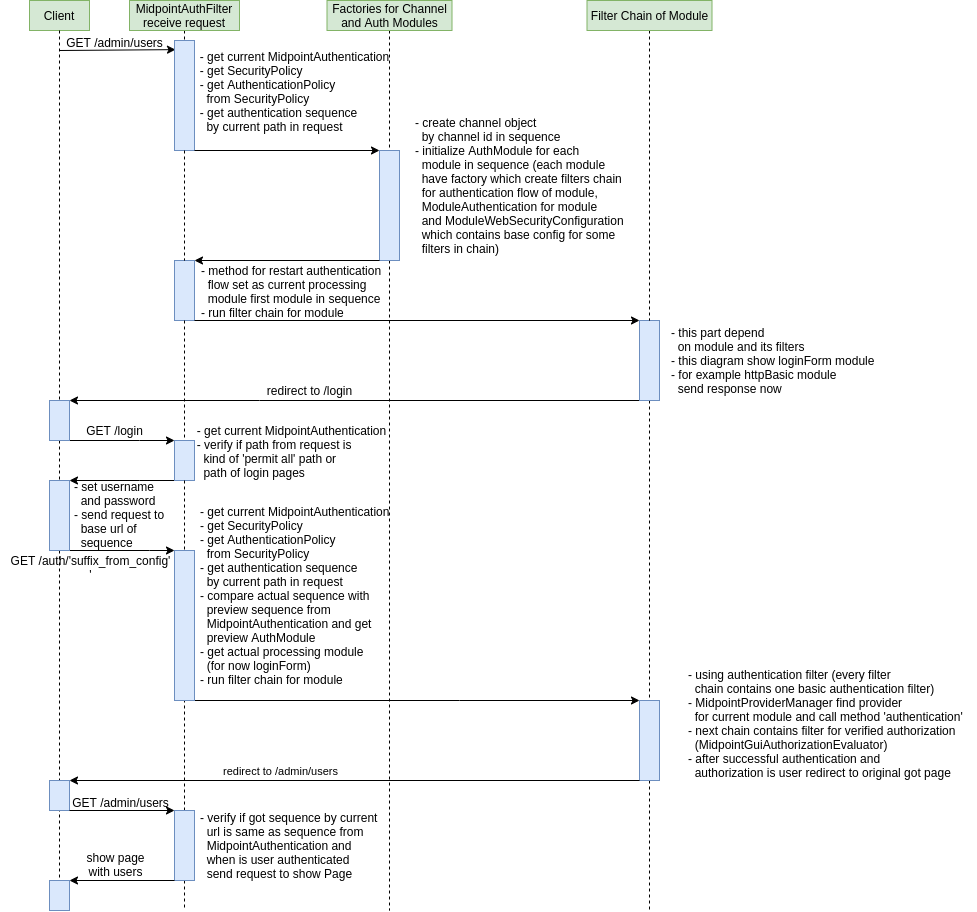

The diagram above was exported from draw.io. Its source (the exported page's mxGraphModel, read from the mxfile embedded in the PNG):
<mxGraphModel dx="1375" dy="801" grid="1" gridSize="10" guides="1" tooltips="1" connect="1" arrows="1" fold="1" page="1" pageScale="1" pageWidth="827" pageHeight="1169" math="0" shadow="0">
  <root>
    <mxCell id="0" />
    <mxCell id="1" parent="0" />
    <mxCell id="mCic3Cnh5nmp3WZh5LVe-3" style="edgeStyle=orthogonalEdgeStyle;rounded=0;orthogonalLoop=1;jettySize=auto;html=1;exitX=0.5;exitY=1;exitDx=0;exitDy=0;endArrow=none;endFill=0;dashed=1;entryX=0.5;entryY=1;entryDx=0;entryDy=0;" parent="1" source="mCic3Cnh5nmp3WZh5LVe-43" target="23bG6pGAkAbgQwPNe3Ya-9" edge="1">
      <mxGeometry relative="1" as="geometry">
        <mxPoint x="60" y="990" as="targetPoint" />
        <Array as="points">
          <mxPoint x="60" y="800" />
          <mxPoint x="60" y="800" />
        </Array>
      </mxGeometry>
    </mxCell>
    <mxCell id="mCic3Cnh5nmp3WZh5LVe-1" value="Client" style="rounded=0;whiteSpace=wrap;html=1;fillColor=#d5e8d4;strokeColor=#82b366;" parent="1" vertex="1">
      <mxGeometry x="30" y="10" width="60" height="30" as="geometry" />
    </mxCell>
    <mxCell id="mCic3Cnh5nmp3WZh5LVe-4" value="" style="endArrow=classic;html=1;entryX=0.05;entryY=0.083;entryDx=0;entryDy=0;entryPerimeter=0;" parent="1" target="mCic3Cnh5nmp3WZh5LVe-8" edge="1">
      <mxGeometry width="50" height="50" relative="1" as="geometry">
        <mxPoint x="60" y="60" as="sourcePoint" />
        <mxPoint x="130" y="50" as="targetPoint" />
      </mxGeometry>
    </mxCell>
    <mxCell id="mCic3Cnh5nmp3WZh5LVe-6" style="edgeStyle=orthogonalEdgeStyle;rounded=0;orthogonalLoop=1;jettySize=auto;html=1;exitX=0.5;exitY=0;exitDx=0;exitDy=0;dashed=1;endArrow=none;endFill=0;" parent="1" source="23bG6pGAkAbgQwPNe3Ya-5" edge="1">
      <mxGeometry relative="1" as="geometry">
        <mxPoint x="185" y="641.6666666666666" as="targetPoint" />
        <Array as="points">
          <mxPoint x="185" y="730" />
          <mxPoint x="185" y="730" />
        </Array>
      </mxGeometry>
    </mxCell>
    <mxCell id="mCic3Cnh5nmp3WZh5LVe-11" style="edgeStyle=orthogonalEdgeStyle;rounded=0;orthogonalLoop=1;jettySize=auto;html=1;exitX=0.5;exitY=1;exitDx=0;exitDy=0;entryX=0.5;entryY=0;entryDx=0;entryDy=0;endArrow=none;endFill=0;dashed=1;" parent="1" source="mCic3Cnh5nmp3WZh5LVe-5" target="mCic3Cnh5nmp3WZh5LVe-8" edge="1">
      <mxGeometry relative="1" as="geometry" />
    </mxCell>
    <mxCell id="mCic3Cnh5nmp3WZh5LVe-5" value="MidpointAuthFilter receive request" style="rounded=0;whiteSpace=wrap;html=1;fillColor=#d5e8d4;strokeColor=#82b366;" parent="1" vertex="1">
      <mxGeometry x="130" y="10" width="110" height="30" as="geometry" />
    </mxCell>
    <mxCell id="mCic3Cnh5nmp3WZh5LVe-8" value="" style="rounded=0;whiteSpace=wrap;html=1;fillColor=#dae8fc;strokeColor=#6c8ebf;" parent="1" vertex="1">
      <mxGeometry x="175" y="50" width="20" height="110" as="geometry" />
    </mxCell>
    <mxCell id="mCic3Cnh5nmp3WZh5LVe-12" value="GET /admin/users" style="text;html=1;align=center;verticalAlign=middle;resizable=0;points=[];autosize=1;" parent="1" vertex="1">
      <mxGeometry x="60" y="42" width="110" height="20" as="geometry" />
    </mxCell>
    <mxCell id="mCic3Cnh5nmp3WZh5LVe-13" value="&lt;div style=&quot;text-align: left&quot;&gt;&lt;span&gt;- get current&amp;nbsp;MidpointAuthentication&lt;/span&gt;&lt;/div&gt;&lt;div style=&quot;text-align: left&quot;&gt;&lt;span&gt;- get SecurityPolicy&lt;/span&gt;&lt;/div&gt;&lt;div style=&quot;text-align: left&quot;&gt;&lt;span&gt;- get AuthenticationPolicy&lt;/span&gt;&lt;/div&gt;&lt;div style=&quot;text-align: left&quot;&gt;&lt;span&gt;&amp;nbsp; from SecurityPolicy&lt;/span&gt;&lt;/div&gt;&lt;div style=&quot;text-align: left&quot;&gt;&lt;span&gt;- get authentication sequence&lt;/span&gt;&lt;/div&gt;&lt;div style=&quot;text-align: left&quot;&gt;&lt;span&gt;&amp;nbsp; by current&amp;nbsp;path in request&lt;/span&gt;&lt;/div&gt;&lt;div style=&quot;text-align: left&quot;&gt;&lt;span&gt;&lt;br&gt;&lt;/span&gt;&lt;/div&gt;&lt;div style=&quot;text-align: left&quot;&gt;&lt;span&gt;&lt;br&gt;&lt;/span&gt;&lt;/div&gt;" style="text;html=1;align=center;verticalAlign=middle;resizable=0;points=[];autosize=1;" parent="1" vertex="1">
      <mxGeometry x="195" y="55" width="200" height="120" as="geometry" />
    </mxCell>
    <mxCell id="mCic3Cnh5nmp3WZh5LVe-14" value="" style="endArrow=classic;html=1;exitX=1;exitY=1;exitDx=0;exitDy=0;" parent="1" source="mCic3Cnh5nmp3WZh5LVe-8" edge="1">
      <mxGeometry width="50" height="50" relative="1" as="geometry">
        <mxPoint x="250" y="210" as="sourcePoint" />
        <mxPoint x="380" y="160" as="targetPoint" />
      </mxGeometry>
    </mxCell>
    <mxCell id="mCic3Cnh5nmp3WZh5LVe-51" style="edgeStyle=orthogonalEdgeStyle;rounded=0;orthogonalLoop=1;jettySize=auto;html=1;exitX=0.5;exitY=1;exitDx=0;exitDy=0;startArrow=none;startFill=0;endArrow=none;endFill=0;dashed=1;" parent="1" source="mCic3Cnh5nmp3WZh5LVe-17" edge="1">
      <mxGeometry relative="1" as="geometry">
        <mxPoint x="390" y="920" as="targetPoint" />
      </mxGeometry>
    </mxCell>
    <mxCell id="mCic3Cnh5nmp3WZh5LVe-17" value="" style="rounded=0;whiteSpace=wrap;html=1;fillColor=#dae8fc;strokeColor=#6c8ebf;" parent="1" vertex="1">
      <mxGeometry x="380" y="160" width="20" height="110" as="geometry" />
    </mxCell>
    <mxCell id="mCic3Cnh5nmp3WZh5LVe-20" style="edgeStyle=orthogonalEdgeStyle;rounded=0;orthogonalLoop=1;jettySize=auto;html=1;exitX=0.5;exitY=1;exitDx=0;exitDy=0;entryX=0.5;entryY=0;entryDx=0;entryDy=0;dashed=1;endArrow=none;endFill=0;" parent="1" source="mCic3Cnh5nmp3WZh5LVe-19" target="mCic3Cnh5nmp3WZh5LVe-17" edge="1">
      <mxGeometry relative="1" as="geometry" />
    </mxCell>
    <mxCell id="mCic3Cnh5nmp3WZh5LVe-19" value="Factories for Channel and Auth Modules" style="rounded=0;whiteSpace=wrap;html=1;fillColor=#d5e8d4;strokeColor=#82b366;" parent="1" vertex="1">
      <mxGeometry x="327.5" y="10" width="125" height="30" as="geometry" />
    </mxCell>
    <mxCell id="mCic3Cnh5nmp3WZh5LVe-21" value="- create channel object &lt;br&gt;&amp;nbsp; by channel id in sequence&lt;br&gt;- initialize AuthModule for each &lt;br&gt;&amp;nbsp; module in sequence (each module &lt;br&gt;&amp;nbsp; have factory which create filters chain&lt;br&gt;&amp;nbsp; for authentication flow of module, &lt;br&gt;&amp;nbsp; ModuleAuthentication for module &lt;br&gt;&amp;nbsp; and ModuleWebSecurityConfiguration &lt;br&gt;&amp;nbsp; which contains base config for some&lt;br&gt;&amp;nbsp; filters in chain)" style="text;html=1;align=left;verticalAlign=middle;resizable=0;points=[];autosize=1;" parent="1" vertex="1">
      <mxGeometry x="414" y="120" width="220" height="150" as="geometry" />
    </mxCell>
    <mxCell id="mCic3Cnh5nmp3WZh5LVe-22" value="" style="endArrow=classic;html=1;exitX=0;exitY=1;exitDx=0;exitDy=0;entryX=1;entryY=0;entryDx=0;entryDy=0;" parent="1" source="mCic3Cnh5nmp3WZh5LVe-17" target="mCic3Cnh5nmp3WZh5LVe-23" edge="1">
      <mxGeometry width="50" height="50" relative="1" as="geometry">
        <mxPoint x="570" y="330" as="sourcePoint" />
        <mxPoint x="560" y="340" as="targetPoint" />
      </mxGeometry>
    </mxCell>
    <mxCell id="mCic3Cnh5nmp3WZh5LVe-23" value="" style="rounded=0;whiteSpace=wrap;html=1;fillColor=#dae8fc;strokeColor=#6c8ebf;" parent="1" vertex="1">
      <mxGeometry x="175" y="270" width="20" height="60" as="geometry" />
    </mxCell>
    <mxCell id="mCic3Cnh5nmp3WZh5LVe-26" style="edgeStyle=orthogonalEdgeStyle;rounded=0;orthogonalLoop=1;jettySize=auto;html=1;exitX=0.5;exitY=1;exitDx=0;exitDy=0;dashed=1;endArrow=none;endFill=0;" parent="1" source="mCic3Cnh5nmp3WZh5LVe-8" target="mCic3Cnh5nmp3WZh5LVe-23" edge="1">
      <mxGeometry relative="1" as="geometry">
        <mxPoint x="185" y="641.6666666666665" as="targetPoint" />
        <mxPoint x="185" y="160" as="sourcePoint" />
      </mxGeometry>
    </mxCell>
    <mxCell id="mCic3Cnh5nmp3WZh5LVe-27" value="- method for restart authentication&lt;br&gt;&lt;div&gt;&amp;nbsp; flow set as current processing&lt;/div&gt;&lt;div&gt;&amp;nbsp; module&lt;span&gt;&amp;nbsp;first module in sequence&amp;nbsp;&lt;/span&gt;&lt;/div&gt;&lt;div&gt;- run filter chain for module&lt;/div&gt;" style="text;html=1;align=left;verticalAlign=middle;resizable=0;points=[];autosize=1;" parent="1" vertex="1">
      <mxGeometry x="200" y="271" width="200" height="60" as="geometry" />
    </mxCell>
    <mxCell id="mCic3Cnh5nmp3WZh5LVe-28" value="" style="endArrow=classic;html=1;exitX=1;exitY=1;exitDx=0;exitDy=0;" parent="1" source="mCic3Cnh5nmp3WZh5LVe-23" edge="1">
      <mxGeometry width="50" height="50" relative="1" as="geometry">
        <mxPoint x="260" y="440" as="sourcePoint" />
        <mxPoint x="640" y="330" as="targetPoint" />
      </mxGeometry>
    </mxCell>
    <mxCell id="mCic3Cnh5nmp3WZh5LVe-34" style="edgeStyle=orthogonalEdgeStyle;rounded=0;orthogonalLoop=1;jettySize=auto;html=1;exitX=0;exitY=1;exitDx=0;exitDy=0;entryX=1;entryY=0;entryDx=0;entryDy=0;endArrow=classic;endFill=1;startArrow=none;startFill=0;" parent="1" source="mCic3Cnh5nmp3WZh5LVe-29" target="mCic3Cnh5nmp3WZh5LVe-33" edge="1">
      <mxGeometry relative="1" as="geometry">
        <Array as="points">
          <mxPoint x="260" y="410" />
          <mxPoint x="260" y="410" />
        </Array>
      </mxGeometry>
    </mxCell>
    <mxCell id="23bG6pGAkAbgQwPNe3Ya-15" style="edgeStyle=orthogonalEdgeStyle;rounded=0;orthogonalLoop=1;jettySize=auto;html=1;exitX=0.5;exitY=1;exitDx=0;exitDy=0;entryX=0.5;entryY=0;entryDx=0;entryDy=0;dashed=1;endArrow=none;endFill=0;" parent="1" source="mCic3Cnh5nmp3WZh5LVe-29" target="mCic3Cnh5nmp3WZh5LVe-52" edge="1">
      <mxGeometry relative="1" as="geometry" />
    </mxCell>
    <mxCell id="mCic3Cnh5nmp3WZh5LVe-29" value="" style="rounded=0;whiteSpace=wrap;html=1;fillColor=#dae8fc;strokeColor=#6c8ebf;" parent="1" vertex="1">
      <mxGeometry x="640" y="330" width="20" height="80" as="geometry" />
    </mxCell>
    <mxCell id="mCic3Cnh5nmp3WZh5LVe-31" style="edgeStyle=orthogonalEdgeStyle;rounded=0;orthogonalLoop=1;jettySize=auto;html=1;exitX=0.5;exitY=1;exitDx=0;exitDy=0;entryX=0.5;entryY=0;entryDx=0;entryDy=0;dashed=1;endArrow=none;endFill=0;" parent="1" source="mCic3Cnh5nmp3WZh5LVe-30" target="mCic3Cnh5nmp3WZh5LVe-29" edge="1">
      <mxGeometry relative="1" as="geometry" />
    </mxCell>
    <mxCell id="mCic3Cnh5nmp3WZh5LVe-30" value="Filter Chain of Module" style="rounded=0;whiteSpace=wrap;html=1;fillColor=#d5e8d4;strokeColor=#82b366;" parent="1" vertex="1">
      <mxGeometry x="587.5" y="10" width="125" height="30" as="geometry" />
    </mxCell>
    <mxCell id="mCic3Cnh5nmp3WZh5LVe-32" value="- this part depend&lt;br&gt;&amp;nbsp; on module and its filters&lt;br&gt;- this diagram show loginForm module&lt;br&gt;- for example httpBasic module&lt;br&gt;&amp;nbsp; send response now" style="text;html=1;align=left;verticalAlign=middle;resizable=0;points=[];autosize=1;" parent="1" vertex="1">
      <mxGeometry x="670" y="330" width="220" height="80" as="geometry" />
    </mxCell>
    <mxCell id="mCic3Cnh5nmp3WZh5LVe-37" style="edgeStyle=orthogonalEdgeStyle;rounded=0;orthogonalLoop=1;jettySize=auto;html=1;exitX=1;exitY=1;exitDx=0;exitDy=0;startArrow=none;startFill=0;endArrow=classic;endFill=1;entryX=0;entryY=0;entryDx=0;entryDy=0;" parent="1" source="mCic3Cnh5nmp3WZh5LVe-33" target="mCic3Cnh5nmp3WZh5LVe-38" edge="1">
      <mxGeometry relative="1" as="geometry">
        <mxPoint x="150" y="460" as="targetPoint" />
        <Array as="points">
          <mxPoint x="140" y="450" />
        </Array>
      </mxGeometry>
    </mxCell>
    <mxCell id="23bG6pGAkAbgQwPNe3Ya-19" style="edgeStyle=orthogonalEdgeStyle;rounded=0;orthogonalLoop=1;jettySize=auto;html=1;exitX=0.5;exitY=1;exitDx=0;exitDy=0;entryX=0.5;entryY=0;entryDx=0;entryDy=0;dashed=1;endArrow=none;endFill=0;" parent="1" source="mCic3Cnh5nmp3WZh5LVe-33" target="mCic3Cnh5nmp3WZh5LVe-43" edge="1">
      <mxGeometry relative="1" as="geometry" />
    </mxCell>
    <mxCell id="mCic3Cnh5nmp3WZh5LVe-33" value="" style="rounded=0;whiteSpace=wrap;html=1;fillColor=#dae8fc;strokeColor=#6c8ebf;" parent="1" vertex="1">
      <mxGeometry x="50" y="410" width="20" height="40" as="geometry" />
    </mxCell>
    <mxCell id="mCic3Cnh5nmp3WZh5LVe-35" value="redirect to /login&lt;br&gt;" style="text;html=1;align=center;verticalAlign=middle;resizable=0;points=[];autosize=1;" parent="1" vertex="1">
      <mxGeometry x="260" y="390" width="100" height="20" as="geometry" />
    </mxCell>
    <mxCell id="mCic3Cnh5nmp3WZh5LVe-36" value="- set username&lt;br&gt;&amp;nbsp; and password&lt;br&gt;- send request to &lt;br&gt;&amp;nbsp; base url of &lt;br&gt;&amp;nbsp; sequence" style="text;html=1;align=left;verticalAlign=middle;resizable=0;points=[];autosize=1;" parent="1" vertex="1">
      <mxGeometry x="73" y="484" width="110" height="80" as="geometry" />
    </mxCell>
    <mxCell id="mCic3Cnh5nmp3WZh5LVe-45" style="edgeStyle=orthogonalEdgeStyle;rounded=0;orthogonalLoop=1;jettySize=auto;html=1;exitX=0;exitY=1;exitDx=0;exitDy=0;entryX=1;entryY=0;entryDx=0;entryDy=0;startArrow=none;startFill=0;endArrow=classic;endFill=1;" parent="1" source="mCic3Cnh5nmp3WZh5LVe-38" target="mCic3Cnh5nmp3WZh5LVe-43" edge="1">
      <mxGeometry relative="1" as="geometry">
        <Array as="points">
          <mxPoint x="140" y="490" />
          <mxPoint x="140" y="490" />
        </Array>
      </mxGeometry>
    </mxCell>
    <mxCell id="mCic3Cnh5nmp3WZh5LVe-38" value="" style="rounded=0;whiteSpace=wrap;html=1;fillColor=#dae8fc;strokeColor=#6c8ebf;" parent="1" vertex="1">
      <mxGeometry x="175" y="450" width="20" height="40" as="geometry" />
    </mxCell>
    <mxCell id="mCic3Cnh5nmp3WZh5LVe-40" style="edgeStyle=orthogonalEdgeStyle;rounded=0;orthogonalLoop=1;jettySize=auto;html=1;exitX=0.5;exitY=1;exitDx=0;exitDy=0;dashed=1;endArrow=none;endFill=0;" parent="1" source="mCic3Cnh5nmp3WZh5LVe-23" target="mCic3Cnh5nmp3WZh5LVe-38" edge="1">
      <mxGeometry relative="1" as="geometry">
        <mxPoint x="185" y="641.6666666666665" as="targetPoint" />
        <mxPoint x="185" y="330" as="sourcePoint" />
      </mxGeometry>
    </mxCell>
    <mxCell id="mCic3Cnh5nmp3WZh5LVe-41" value="&lt;div style=&quot;text-align: left&quot;&gt;- get current MidpointAuthentication&lt;/div&gt;&lt;div style=&quot;text-align: left&quot;&gt;-&amp;nbsp;&lt;span&gt;verify if path from request is&amp;nbsp;&lt;/span&gt;&lt;/div&gt;&lt;div style=&quot;text-align: left&quot;&gt;&lt;span&gt;&amp;nbsp; kind of 'permit all' path or&lt;/span&gt;&lt;/div&gt;&lt;div style=&quot;text-align: left&quot;&gt;&lt;span&gt;&amp;nbsp; path of login pages&lt;/span&gt;&lt;/div&gt;&lt;div style=&quot;text-align: left&quot;&gt;&lt;br&gt;&lt;/div&gt;" style="text;html=1;align=center;verticalAlign=middle;resizable=0;points=[];autosize=1;" parent="1" vertex="1">
      <mxGeometry x="192" y="428" width="200" height="80" as="geometry" />
    </mxCell>
    <mxCell id="mCic3Cnh5nmp3WZh5LVe-42" value="GET /login" style="text;html=1;align=center;verticalAlign=middle;resizable=0;points=[];autosize=1;" parent="1" vertex="1">
      <mxGeometry x="80" y="430" width="70" height="20" as="geometry" />
    </mxCell>
    <mxCell id="mCic3Cnh5nmp3WZh5LVe-46" style="edgeStyle=orthogonalEdgeStyle;rounded=0;orthogonalLoop=1;jettySize=auto;html=1;exitX=1;exitY=1;exitDx=0;exitDy=0;startArrow=none;startFill=0;endArrow=classic;endFill=1;entryX=0;entryY=0;entryDx=0;entryDy=0;" parent="1" source="mCic3Cnh5nmp3WZh5LVe-43" target="mCic3Cnh5nmp3WZh5LVe-47" edge="1">
      <mxGeometry relative="1" as="geometry">
        <mxPoint x="150" y="580" as="targetPoint" />
        <Array as="points">
          <mxPoint x="150" y="560" />
          <mxPoint x="150" y="560" />
        </Array>
      </mxGeometry>
    </mxCell>
    <mxCell id="mCic3Cnh5nmp3WZh5LVe-43" value="" style="rounded=0;whiteSpace=wrap;html=1;fillColor=#dae8fc;strokeColor=#6c8ebf;" parent="1" vertex="1">
      <mxGeometry x="50" y="490" width="20" height="70" as="geometry" />
    </mxCell>
    <mxCell id="mCic3Cnh5nmp3WZh5LVe-44" style="edgeStyle=orthogonalEdgeStyle;rounded=0;orthogonalLoop=1;jettySize=auto;html=1;exitX=0.5;exitY=1;exitDx=0;exitDy=0;endArrow=none;endFill=0;dashed=1;" parent="1" source="mCic3Cnh5nmp3WZh5LVe-1" edge="1">
      <mxGeometry relative="1" as="geometry">
        <mxPoint x="60" y="410" as="targetPoint" />
        <mxPoint x="60" y="40" as="sourcePoint" />
      </mxGeometry>
    </mxCell>
    <mxCell id="mCic3Cnh5nmp3WZh5LVe-53" style="edgeStyle=orthogonalEdgeStyle;rounded=0;orthogonalLoop=1;jettySize=auto;html=1;exitX=1;exitY=1;exitDx=0;exitDy=0;startArrow=none;startFill=0;endArrow=classic;endFill=1;entryX=0;entryY=0;entryDx=0;entryDy=0;" parent="1" source="mCic3Cnh5nmp3WZh5LVe-47" target="mCic3Cnh5nmp3WZh5LVe-52" edge="1">
      <mxGeometry relative="1" as="geometry">
        <mxPoint x="580" y="710" as="targetPoint" />
        <Array as="points">
          <mxPoint x="460" y="710" />
          <mxPoint x="460" y="710" />
        </Array>
      </mxGeometry>
    </mxCell>
    <mxCell id="mCic3Cnh5nmp3WZh5LVe-47" value="" style="rounded=0;whiteSpace=wrap;html=1;fillColor=#dae8fc;strokeColor=#6c8ebf;" parent="1" vertex="1">
      <mxGeometry x="175" y="560" width="20" height="150" as="geometry" />
    </mxCell>
    <mxCell id="mCic3Cnh5nmp3WZh5LVe-48" style="edgeStyle=orthogonalEdgeStyle;rounded=0;orthogonalLoop=1;jettySize=auto;html=1;exitX=0.5;exitY=1;exitDx=0;exitDy=0;dashed=1;endArrow=none;endFill=0;" parent="1" source="mCic3Cnh5nmp3WZh5LVe-38" target="mCic3Cnh5nmp3WZh5LVe-47" edge="1">
      <mxGeometry relative="1" as="geometry">
        <mxPoint x="185" y="641.6666666666665" as="targetPoint" />
        <mxPoint x="185" y="490" as="sourcePoint" />
      </mxGeometry>
    </mxCell>
    <mxCell id="mCic3Cnh5nmp3WZh5LVe-49" value="GET /auth/'suffix_from_config'&lt;br&gt;'" style="text;html=1;align=center;verticalAlign=middle;resizable=0;points=[];autosize=1;" parent="1" vertex="1">
      <mxGeometry x="1" y="562" width="180" height="30" as="geometry" />
    </mxCell>
    <mxCell id="mCic3Cnh5nmp3WZh5LVe-50" value="&lt;div&gt;- get current MidpointAuthentication&lt;/div&gt;&lt;div&gt;- get SecurityPolicy&lt;/div&gt;&lt;div&gt;- get AuthenticationPolicy&lt;/div&gt;&lt;div&gt;&amp;nbsp; from SecurityPolicy&lt;/div&gt;&lt;div&gt;- get authentication sequence&lt;/div&gt;&lt;div&gt;&amp;nbsp; by current path in request&lt;/div&gt;&lt;div&gt;- compare actual sequence with&amp;nbsp;&lt;/div&gt;&lt;div&gt;&amp;nbsp; preview sequence from&amp;nbsp;&lt;/div&gt;&lt;div&gt;&lt;/div&gt;&amp;nbsp; MidpointAuthentication and get&amp;nbsp;&lt;br&gt;&amp;nbsp; preview AuthModule&lt;br&gt;&lt;div&gt;- get actual processing module&lt;/div&gt;&lt;div&gt;&amp;nbsp; (for now loginForm)&lt;/div&gt;&lt;div&gt;- run filter chain for module&lt;br&gt;&lt;/div&gt;" style="text;html=1;align=left;verticalAlign=middle;resizable=0;points=[];autosize=1;" parent="1" vertex="1">
      <mxGeometry x="199" y="510" width="200" height="190" as="geometry" />
    </mxCell>
    <mxCell id="23bG6pGAkAbgQwPNe3Ya-17" style="edgeStyle=orthogonalEdgeStyle;rounded=0;orthogonalLoop=1;jettySize=auto;html=1;exitX=0.5;exitY=1;exitDx=0;exitDy=0;dashed=1;endArrow=none;endFill=0;" parent="1" source="mCic3Cnh5nmp3WZh5LVe-52" edge="1">
      <mxGeometry relative="1" as="geometry">
        <mxPoint x="650" y="920" as="targetPoint" />
      </mxGeometry>
    </mxCell>
    <mxCell id="mCic3Cnh5nmp3WZh5LVe-52" value="" style="rounded=0;whiteSpace=wrap;html=1;fillColor=#dae8fc;strokeColor=#6c8ebf;" parent="1" vertex="1">
      <mxGeometry x="640" y="710" width="20" height="80" as="geometry" />
    </mxCell>
    <mxCell id="mCic3Cnh5nmp3WZh5LVe-54" value="- using authentication filter (every filter&lt;br&gt;&amp;nbsp; chain contains one basic authentication filter)&lt;br&gt;- MidpointProviderManager find provider &lt;br&gt;&amp;nbsp; for current module and call method 'authentication'&lt;br&gt;- next chain contains filter for verified authorization&lt;br&gt;&amp;nbsp; (MidpointGuiAuthorizationEvaluator)&lt;br&gt;- after successful authentication and &lt;br&gt;&amp;nbsp; authorization is user redirect to original got page" style="text;html=1;align=left;verticalAlign=middle;resizable=0;points=[];autosize=1;" parent="1" vertex="1">
      <mxGeometry x="687" y="673" width="290" height="120" as="geometry" />
    </mxCell>
    <mxCell id="23bG6pGAkAbgQwPNe3Ya-1" value="" style="endArrow=classic;html=1;exitX=0;exitY=1;exitDx=0;exitDy=0;entryX=1;entryY=0;entryDx=0;entryDy=0;" parent="1" source="mCic3Cnh5nmp3WZh5LVe-52" target="23bG6pGAkAbgQwPNe3Ya-2" edge="1">
      <mxGeometry width="50" height="50" relative="1" as="geometry">
        <mxPoint x="580" y="910" as="sourcePoint" />
        <mxPoint x="500" y="860" as="targetPoint" />
      </mxGeometry>
    </mxCell>
    <mxCell id="23bG6pGAkAbgQwPNe3Ya-4" value="redirect to /admin/users&lt;br&gt;" style="edgeLabel;html=1;align=center;verticalAlign=middle;resizable=0;points=[];" parent="23bG6pGAkAbgQwPNe3Ya-1" vertex="1" connectable="0">
      <mxGeometry x="0.3509" y="-4" relative="1" as="geometry">
        <mxPoint x="25" y="-6" as="offset" />
      </mxGeometry>
    </mxCell>
    <mxCell id="23bG6pGAkAbgQwPNe3Ya-2" value="" style="rounded=0;whiteSpace=wrap;html=1;fillColor=#dae8fc;strokeColor=#6c8ebf;" parent="1" vertex="1">
      <mxGeometry x="50" y="790" width="20" height="30" as="geometry" />
    </mxCell>
    <mxCell id="23bG6pGAkAbgQwPNe3Ya-14" style="edgeStyle=orthogonalEdgeStyle;rounded=0;orthogonalLoop=1;jettySize=auto;html=1;exitX=0.5;exitY=1;exitDx=0;exitDy=0;endArrow=none;endFill=0;dashed=1;" parent="1" source="23bG6pGAkAbgQwPNe3Ya-5" edge="1">
      <mxGeometry relative="1" as="geometry">
        <mxPoint x="185" y="920" as="targetPoint" />
      </mxGeometry>
    </mxCell>
    <mxCell id="23bG6pGAkAbgQwPNe3Ya-5" value="" style="rounded=0;whiteSpace=wrap;html=1;fillColor=#dae8fc;strokeColor=#6c8ebf;" parent="1" vertex="1">
      <mxGeometry x="175" y="820" width="20" height="70" as="geometry" />
    </mxCell>
    <mxCell id="23bG6pGAkAbgQwPNe3Ya-6" value="" style="endArrow=classic;html=1;exitX=1;exitY=1;exitDx=0;exitDy=0;entryX=0;entryY=0;entryDx=0;entryDy=0;" parent="1" source="23bG6pGAkAbgQwPNe3Ya-2" target="23bG6pGAkAbgQwPNe3Ya-5" edge="1">
      <mxGeometry width="50" height="50" relative="1" as="geometry">
        <mxPoint x="670" y="580" as="sourcePoint" />
        <mxPoint x="720" y="530" as="targetPoint" />
      </mxGeometry>
    </mxCell>
    <mxCell id="23bG6pGAkAbgQwPNe3Ya-7" value="GET /admin/users" style="text;html=1;align=center;verticalAlign=middle;resizable=0;points=[];autosize=1;" parent="1" vertex="1">
      <mxGeometry x="66" y="802" width="110" height="20" as="geometry" />
    </mxCell>
    <mxCell id="23bG6pGAkAbgQwPNe3Ya-8" value="- verify if got sequence by current&lt;br&gt;&amp;nbsp; url is same as sequence from &lt;br&gt;&amp;nbsp; MidpointAuthentication and &lt;br&gt;&amp;nbsp; when is&amp;nbsp;user authenticated &lt;br&gt;&amp;nbsp; s&lt;span&gt;end request&amp;nbsp;to show&amp;nbsp;&lt;/span&gt;&lt;span&gt;Page&lt;/span&gt;&amp;nbsp;" style="text;html=1;align=left;verticalAlign=middle;resizable=0;points=[];autosize=1;" parent="1" vertex="1">
      <mxGeometry x="199" y="815" width="190" height="80" as="geometry" />
    </mxCell>
    <mxCell id="23bG6pGAkAbgQwPNe3Ya-9" value="" style="rounded=0;whiteSpace=wrap;html=1;fillColor=#dae8fc;strokeColor=#6c8ebf;" parent="1" vertex="1">
      <mxGeometry x="50" y="890" width="20" height="30" as="geometry" />
    </mxCell>
    <mxCell id="23bG6pGAkAbgQwPNe3Ya-10" value="" style="endArrow=classic;html=1;entryX=1;entryY=0;entryDx=0;entryDy=0;exitX=0;exitY=1;exitDx=0;exitDy=0;" parent="1" source="23bG6pGAkAbgQwPNe3Ya-5" target="23bG6pGAkAbgQwPNe3Ya-9" edge="1">
      <mxGeometry width="50" height="50" relative="1" as="geometry">
        <mxPoint x="140" y="980" as="sourcePoint" />
        <mxPoint x="190" y="930" as="targetPoint" />
      </mxGeometry>
    </mxCell>
    <mxCell id="23bG6pGAkAbgQwPNe3Ya-11" value="show page&lt;br&gt;with users" style="text;html=1;align=center;verticalAlign=middle;resizable=0;points=[];autosize=1;" parent="1" vertex="1">
      <mxGeometry x="81" y="859" width="70" height="30" as="geometry" />
    </mxCell>
  </root>
</mxGraphModel>